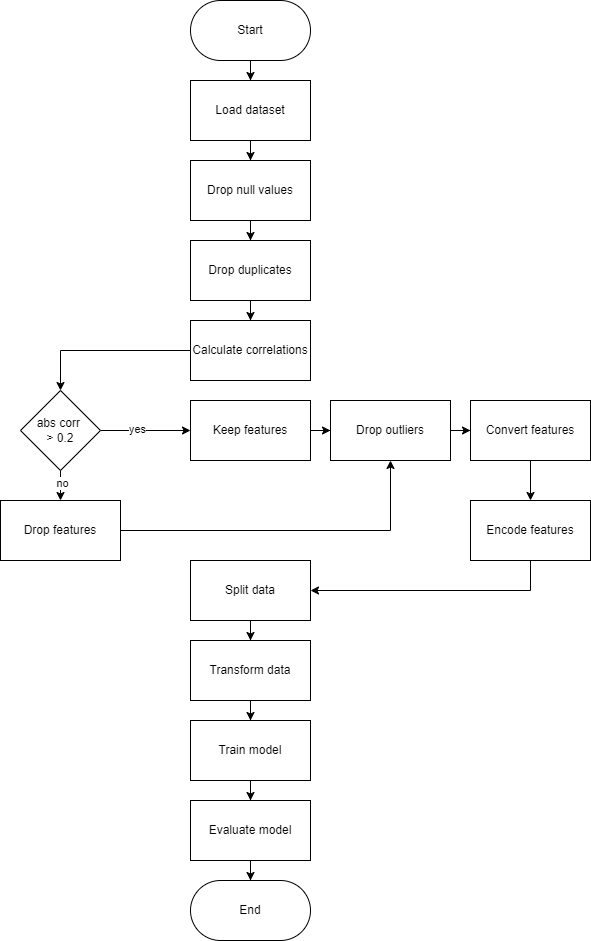

The diagram above was exported from draw.io. Its source (the exported page's mxGraphModel, read from the mxfile embedded in the PNG):
<mxGraphModel dx="2100" dy="1114" grid="1" gridSize="10" guides="1" tooltips="1" connect="1" arrows="1" fold="1" page="1" pageScale="1" pageWidth="850" pageHeight="1100" math="0" shadow="0">
  <root>
    <mxCell id="0" />
    <mxCell id="1" parent="0" />
    <mxCell id="r-3Hty9DMFRf6P0NDQ2k-3" style="edgeStyle=orthogonalEdgeStyle;rounded=0;orthogonalLoop=1;jettySize=auto;html=1;entryX=0.5;entryY=0;entryDx=0;entryDy=0;" edge="1" parent="1" source="r-3Hty9DMFRf6P0NDQ2k-1" target="r-3Hty9DMFRf6P0NDQ2k-2">
      <mxGeometry relative="1" as="geometry" />
    </mxCell>
    <mxCell id="r-3Hty9DMFRf6P0NDQ2k-1" value="Start" style="rounded=1;whiteSpace=wrap;html=1;arcSize=50;" vertex="1" parent="1">
      <mxGeometry x="320" y="40" width="120" height="60" as="geometry" />
    </mxCell>
    <mxCell id="r-3Hty9DMFRf6P0NDQ2k-7" style="edgeStyle=orthogonalEdgeStyle;rounded=0;orthogonalLoop=1;jettySize=auto;html=1;entryX=0.5;entryY=0;entryDx=0;entryDy=0;" edge="1" parent="1" source="r-3Hty9DMFRf6P0NDQ2k-2" target="r-3Hty9DMFRf6P0NDQ2k-4">
      <mxGeometry relative="1" as="geometry" />
    </mxCell>
    <mxCell id="r-3Hty9DMFRf6P0NDQ2k-2" value="Load dataset" style="rounded=0;whiteSpace=wrap;html=1;" vertex="1" parent="1">
      <mxGeometry x="320" y="120" width="120" height="60" as="geometry" />
    </mxCell>
    <mxCell id="r-3Hty9DMFRf6P0NDQ2k-8" style="edgeStyle=orthogonalEdgeStyle;rounded=0;orthogonalLoop=1;jettySize=auto;html=1;entryX=0.5;entryY=0;entryDx=0;entryDy=0;" edge="1" parent="1" source="r-3Hty9DMFRf6P0NDQ2k-4" target="r-3Hty9DMFRf6P0NDQ2k-5">
      <mxGeometry relative="1" as="geometry" />
    </mxCell>
    <mxCell id="r-3Hty9DMFRf6P0NDQ2k-4" value="Drop null values" style="rounded=0;whiteSpace=wrap;html=1;" vertex="1" parent="1">
      <mxGeometry x="320" y="200" width="120" height="60" as="geometry" />
    </mxCell>
    <mxCell id="r-3Hty9DMFRf6P0NDQ2k-17" style="edgeStyle=orthogonalEdgeStyle;rounded=0;orthogonalLoop=1;jettySize=auto;html=1;entryX=0.5;entryY=0;entryDx=0;entryDy=0;" edge="1" parent="1" source="r-3Hty9DMFRf6P0NDQ2k-5" target="r-3Hty9DMFRf6P0NDQ2k-9">
      <mxGeometry relative="1" as="geometry" />
    </mxCell>
    <mxCell id="r-3Hty9DMFRf6P0NDQ2k-5" value="Drop duplicates" style="rounded=0;whiteSpace=wrap;html=1;" vertex="1" parent="1">
      <mxGeometry x="320" y="280" width="120" height="60" as="geometry" />
    </mxCell>
    <mxCell id="r-3Hty9DMFRf6P0NDQ2k-11" style="edgeStyle=orthogonalEdgeStyle;rounded=0;orthogonalLoop=1;jettySize=auto;html=1;" edge="1" parent="1" source="r-3Hty9DMFRf6P0NDQ2k-9" target="r-3Hty9DMFRf6P0NDQ2k-10">
      <mxGeometry relative="1" as="geometry" />
    </mxCell>
    <mxCell id="r-3Hty9DMFRf6P0NDQ2k-9" value="Calculate correlations" style="rounded=0;whiteSpace=wrap;html=1;" vertex="1" parent="1">
      <mxGeometry x="320" y="360" width="120" height="60" as="geometry" />
    </mxCell>
    <mxCell id="r-3Hty9DMFRf6P0NDQ2k-12" style="edgeStyle=orthogonalEdgeStyle;rounded=0;orthogonalLoop=1;jettySize=auto;html=1;entryX=0;entryY=0.5;entryDx=0;entryDy=0;" edge="1" parent="1" source="r-3Hty9DMFRf6P0NDQ2k-10" target="r-3Hty9DMFRf6P0NDQ2k-16">
      <mxGeometry relative="1" as="geometry">
        <mxPoint x="520" y="560" as="targetPoint" />
      </mxGeometry>
    </mxCell>
    <mxCell id="r-3Hty9DMFRf6P0NDQ2k-18" value="yes" style="edgeLabel;html=1;align=center;verticalAlign=middle;resizable=0;points=[];" vertex="1" connectable="0" parent="r-3Hty9DMFRf6P0NDQ2k-12">
      <mxGeometry x="-0.2127" y="2" relative="1" as="geometry">
        <mxPoint as="offset" />
      </mxGeometry>
    </mxCell>
    <mxCell id="r-3Hty9DMFRf6P0NDQ2k-15" style="edgeStyle=orthogonalEdgeStyle;rounded=0;orthogonalLoop=1;jettySize=auto;html=1;entryX=0.5;entryY=0;entryDx=0;entryDy=0;exitX=0.5;exitY=1;exitDx=0;exitDy=0;" edge="1" parent="1" source="r-3Hty9DMFRf6P0NDQ2k-10" target="r-3Hty9DMFRf6P0NDQ2k-14">
      <mxGeometry relative="1" as="geometry" />
    </mxCell>
    <mxCell id="r-3Hty9DMFRf6P0NDQ2k-19" value="no" style="edgeLabel;html=1;align=center;verticalAlign=middle;resizable=0;points=[];" vertex="1" connectable="0" parent="r-3Hty9DMFRf6P0NDQ2k-15">
      <mxGeometry x="-0.1638" y="1" relative="1" as="geometry">
        <mxPoint as="offset" />
      </mxGeometry>
    </mxCell>
    <mxCell id="r-3Hty9DMFRf6P0NDQ2k-10" value="abs corr&amp;nbsp;&lt;div&gt;&amp;gt; 0.2&lt;/div&gt;" style="rhombus;whiteSpace=wrap;html=1;" vertex="1" parent="1">
      <mxGeometry x="150" y="430" width="80" height="80" as="geometry" />
    </mxCell>
    <mxCell id="r-3Hty9DMFRf6P0NDQ2k-22" style="edgeStyle=orthogonalEdgeStyle;rounded=0;orthogonalLoop=1;jettySize=auto;html=1;entryX=0.5;entryY=1;entryDx=0;entryDy=0;" edge="1" parent="1" source="r-3Hty9DMFRf6P0NDQ2k-14" target="r-3Hty9DMFRf6P0NDQ2k-20">
      <mxGeometry relative="1" as="geometry" />
    </mxCell>
    <mxCell id="r-3Hty9DMFRf6P0NDQ2k-14" value="Drop features" style="rounded=0;whiteSpace=wrap;html=1;" vertex="1" parent="1">
      <mxGeometry x="130" y="540" width="120" height="60" as="geometry" />
    </mxCell>
    <mxCell id="r-3Hty9DMFRf6P0NDQ2k-21" style="edgeStyle=orthogonalEdgeStyle;rounded=0;orthogonalLoop=1;jettySize=auto;html=1;entryX=0;entryY=0.5;entryDx=0;entryDy=0;" edge="1" parent="1" source="r-3Hty9DMFRf6P0NDQ2k-16" target="r-3Hty9DMFRf6P0NDQ2k-20">
      <mxGeometry relative="1" as="geometry" />
    </mxCell>
    <mxCell id="r-3Hty9DMFRf6P0NDQ2k-16" value="Keep features" style="rounded=0;whiteSpace=wrap;html=1;" vertex="1" parent="1">
      <mxGeometry x="320" y="440" width="120" height="60" as="geometry" />
    </mxCell>
    <mxCell id="r-3Hty9DMFRf6P0NDQ2k-25" style="edgeStyle=orthogonalEdgeStyle;rounded=0;orthogonalLoop=1;jettySize=auto;html=1;entryX=0;entryY=0.5;entryDx=0;entryDy=0;" edge="1" parent="1" source="r-3Hty9DMFRf6P0NDQ2k-20" target="r-3Hty9DMFRf6P0NDQ2k-24">
      <mxGeometry relative="1" as="geometry" />
    </mxCell>
    <mxCell id="r-3Hty9DMFRf6P0NDQ2k-20" value="Drop outliers" style="rounded=0;whiteSpace=wrap;html=1;" vertex="1" parent="1">
      <mxGeometry x="460" y="440" width="120" height="60" as="geometry" />
    </mxCell>
    <mxCell id="r-3Hty9DMFRf6P0NDQ2k-29" style="edgeStyle=orthogonalEdgeStyle;rounded=0;orthogonalLoop=1;jettySize=auto;html=1;entryX=1;entryY=0.5;entryDx=0;entryDy=0;exitX=0.5;exitY=1;exitDx=0;exitDy=0;" edge="1" parent="1" source="r-3Hty9DMFRf6P0NDQ2k-23" target="r-3Hty9DMFRf6P0NDQ2k-27">
      <mxGeometry relative="1" as="geometry" />
    </mxCell>
    <mxCell id="r-3Hty9DMFRf6P0NDQ2k-23" value="Encode features" style="rounded=0;whiteSpace=wrap;html=1;" vertex="1" parent="1">
      <mxGeometry x="600" y="540" width="120" height="60" as="geometry" />
    </mxCell>
    <mxCell id="r-3Hty9DMFRf6P0NDQ2k-26" style="edgeStyle=orthogonalEdgeStyle;rounded=0;orthogonalLoop=1;jettySize=auto;html=1;entryX=0.5;entryY=0;entryDx=0;entryDy=0;" edge="1" parent="1" source="r-3Hty9DMFRf6P0NDQ2k-24" target="r-3Hty9DMFRf6P0NDQ2k-23">
      <mxGeometry relative="1" as="geometry" />
    </mxCell>
    <mxCell id="r-3Hty9DMFRf6P0NDQ2k-24" value="Convert features" style="rounded=0;whiteSpace=wrap;html=1;" vertex="1" parent="1">
      <mxGeometry x="600" y="440" width="120" height="60" as="geometry" />
    </mxCell>
    <mxCell id="r-3Hty9DMFRf6P0NDQ2k-30" style="edgeStyle=orthogonalEdgeStyle;rounded=0;orthogonalLoop=1;jettySize=auto;html=1;entryX=0.5;entryY=0;entryDx=0;entryDy=0;" edge="1" parent="1" source="r-3Hty9DMFRf6P0NDQ2k-27" target="r-3Hty9DMFRf6P0NDQ2k-28">
      <mxGeometry relative="1" as="geometry" />
    </mxCell>
    <mxCell id="r-3Hty9DMFRf6P0NDQ2k-27" value="Split data" style="rounded=0;whiteSpace=wrap;html=1;" vertex="1" parent="1">
      <mxGeometry x="320" y="600" width="120" height="60" as="geometry" />
    </mxCell>
    <mxCell id="r-3Hty9DMFRf6P0NDQ2k-36" style="edgeStyle=orthogonalEdgeStyle;rounded=0;orthogonalLoop=1;jettySize=auto;html=1;" edge="1" parent="1" source="r-3Hty9DMFRf6P0NDQ2k-28" target="r-3Hty9DMFRf6P0NDQ2k-33">
      <mxGeometry relative="1" as="geometry" />
    </mxCell>
    <mxCell id="r-3Hty9DMFRf6P0NDQ2k-28" value="Transform data" style="rounded=0;whiteSpace=wrap;html=1;" vertex="1" parent="1">
      <mxGeometry x="320" y="680" width="120" height="60" as="geometry" />
    </mxCell>
    <mxCell id="r-3Hty9DMFRf6P0NDQ2k-31" value="End" style="rounded=1;whiteSpace=wrap;html=1;arcSize=50;" vertex="1" parent="1">
      <mxGeometry x="320" y="920" width="120" height="60" as="geometry" />
    </mxCell>
    <mxCell id="r-3Hty9DMFRf6P0NDQ2k-37" style="edgeStyle=orthogonalEdgeStyle;rounded=0;orthogonalLoop=1;jettySize=auto;html=1;entryX=0.5;entryY=0;entryDx=0;entryDy=0;" edge="1" parent="1" source="r-3Hty9DMFRf6P0NDQ2k-33" target="r-3Hty9DMFRf6P0NDQ2k-34">
      <mxGeometry relative="1" as="geometry" />
    </mxCell>
    <mxCell id="r-3Hty9DMFRf6P0NDQ2k-33" value="Train model" style="rounded=0;whiteSpace=wrap;html=1;" vertex="1" parent="1">
      <mxGeometry x="320" y="760" width="120" height="60" as="geometry" />
    </mxCell>
    <mxCell id="r-3Hty9DMFRf6P0NDQ2k-38" style="edgeStyle=orthogonalEdgeStyle;rounded=0;orthogonalLoop=1;jettySize=auto;html=1;entryX=0.5;entryY=0;entryDx=0;entryDy=0;" edge="1" parent="1" source="r-3Hty9DMFRf6P0NDQ2k-34" target="r-3Hty9DMFRf6P0NDQ2k-31">
      <mxGeometry relative="1" as="geometry" />
    </mxCell>
    <mxCell id="r-3Hty9DMFRf6P0NDQ2k-34" value="Evaluate model" style="rounded=0;whiteSpace=wrap;html=1;" vertex="1" parent="1">
      <mxGeometry x="320" y="840" width="120" height="60" as="geometry" />
    </mxCell>
  </root>
</mxGraphModel>